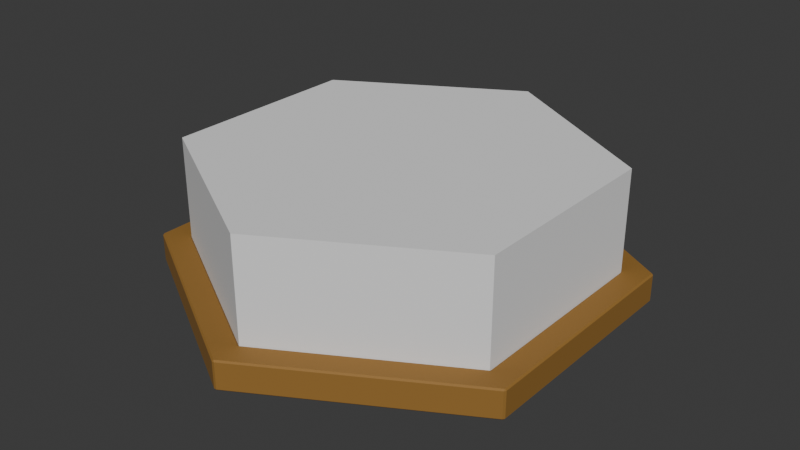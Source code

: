 # Source: tangram.blend  (saved by Blender 4.4.32; exported with 4.5.12 LTS)
import bpy
from mathutils import Matrix  # noqa: F401  (used for matrix-valued properties, if any)

bpy.ops.wm.read_factory_settings(use_empty=True)
scene = bpy.context.scene
scene.name = 'Scene'

# ---- collections
col_board = bpy.data.collections.new('Board'); scene.collection.children.link(col_board)
col_piecetw = bpy.data.collections.new('PieceTW'); scene.collection.children.link(col_piecetw)
col_pieceto = bpy.data.collections.new('PieceTO'); scene.collection.children.link(col_pieceto)
col_piecety = bpy.data.collections.new('PieceTY'); scene.collection.children.link(col_piecety)
col_piecehr = bpy.data.collections.new('PieceHR'); scene.collection.children.link(col_piecehr)
col_piecei1 = bpy.data.collections.new('PieceI1'); scene.collection.children.link(col_piecei1)
col_piecep1 = bpy.data.collections.new('PieceP1'); scene.collection.children.link(col_piecep1)

# ---- materials (node trees are filled in below, after node groups)
mat_color_board_wood = bpy.data.materials.new('Color-Board-Wood')
mat_color_w = bpy.data.materials.new('Color-W')
mat_color_o = bpy.data.materials.new('Color-O')
mat_color_y = bpy.data.materials.new('Color-Y')
mat_color_r = bpy.data.materials.new('Color-R')
mat_color_r_001 = bpy.data.materials.new('Color-R.001')

# ---- material node trees
mat_color_board_wood.use_nodes = True; mat_color_board_wood.node_tree.nodes.clear()
_N = mat_color_board_wood.node_tree.nodes; _L = mat_color_board_wood.node_tree.links
n0 = _N.new('ShaderNodeBsdfPrincipled'); n0.name = 'Principled BSDF'; n0.location = (10, 300)
n0.inputs[0].default_value = (0.2912, 0.1451, 0.02645, 1.0)
n0.inputs[2].default_value = 0.75
n1 = _N.new('ShaderNodeOutputMaterial'); n1.name = 'Material Output'; n1.location = (300, 300)
_L.new(n0.outputs[0], n1.inputs[0])
n1.is_active_output = True
mat_color_w.use_nodes = True; mat_color_w.node_tree.nodes.clear()
_N = mat_color_w.node_tree.nodes; _L = mat_color_w.node_tree.links
n0 = _N.new('ShaderNodeBsdfPrincipled'); n0.name = 'Principled BSDF'; n0.location = (10, 300)
n0.inputs[0].default_value = (0.855, 0.7231, 0.6038, 1.0)
n1 = _N.new('ShaderNodeOutputMaterial'); n1.name = 'Material Output'; n1.location = (300, 300)
_L.new(n0.outputs[0], n1.inputs[0])
n1.is_active_output = True
mat_color_o.use_nodes = True; mat_color_o.node_tree.nodes.clear()
_N = mat_color_o.node_tree.nodes; _L = mat_color_o.node_tree.links
n0 = _N.new('ShaderNodeBsdfPrincipled'); n0.name = 'Principled BSDF'; n0.location = (10, 300)
n0.inputs[0].default_value = (0.855, 0.1329, 0.0, 1.0)
n1 = _N.new('ShaderNodeOutputMaterial'); n1.name = 'Material Output'; n1.location = (300, 300)
_L.new(n0.outputs[0], n1.inputs[0])
n1.is_active_output = True
mat_color_y.use_nodes = True; mat_color_y.node_tree.nodes.clear()
_N = mat_color_y.node_tree.nodes; _L = mat_color_y.node_tree.links
n0 = _N.new('ShaderNodeBsdfPrincipled'); n0.name = 'Principled BSDF'; n0.location = (10, 300)
n0.inputs[0].default_value = (0.7231, 0.3515, 0.05781, 1.0)
n0.inputs[2].default_value = 0.75
n1 = _N.new('ShaderNodeOutputMaterial'); n1.name = 'Material Output'; n1.location = (300, 300)
_L.new(n0.outputs[0], n1.inputs[0])
n1.is_active_output = True
mat_color_r.use_nodes = True; mat_color_r.node_tree.nodes.clear()
_N = mat_color_r.node_tree.nodes; _L = mat_color_r.node_tree.links
n0 = _N.new('ShaderNodeBsdfPrincipled'); n0.name = 'Principled BSDF'; n0.location = (10, 300)
n0.inputs[0].default_value = (0.6038, 0.0, 0.0, 1.0)
n0.inputs[2].default_value = 0.75
n1 = _N.new('ShaderNodeOutputMaterial'); n1.name = 'Material Output'; n1.location = (300, 300)
_L.new(n0.outputs[0], n1.inputs[0])
n1.is_active_output = True
mat_color_r_001.use_nodes = True; mat_color_r_001.node_tree.nodes.clear()
_N = mat_color_r_001.node_tree.nodes; _L = mat_color_r_001.node_tree.links
n0 = _N.new('ShaderNodeBsdfPrincipled'); n0.name = 'Principled BSDF'; n0.location = (10, 300)
n0.inputs[0].default_value = (0.6038, 0.0, 0.0, 1.0)
n0.inputs[2].default_value = 0.75
n1 = _N.new('ShaderNodeOutputMaterial'); n1.name = 'Material Output'; n1.location = (300, 300)
_L.new(n0.outputs[0], n1.inputs[0])
n1.is_active_output = True

# ---- world
world_world = bpy.data.worlds.new('World'); scene.world = world_world
world_world.use_nodes = True; world_world.node_tree.nodes.clear()
_N = world_world.node_tree.nodes; _L = world_world.node_tree.links
n0 = _N.new('ShaderNodeOutputWorld'); n0.name = 'World Output'; n0.location = (300, 300)
n1 = _N.new('ShaderNodeBackground'); n1.name = 'Background'; n1.location = (10, 300)
n1.inputs[0].default_value = (0.05088, 0.05088, 0.05088, 1.0)
_L.new(n1.outputs[0], n0.inputs[0])
n0.is_active_output = True
world_world.color = (0.05088, 0.05088, 0.05088)
world_world.sun_shadow_jitter_overblur = 0.0

# ---- meshes
me_cylinder_003 = bpy.data.meshes.new('Cylinder.003')
me_cylinder_003.from_pydata([(0.0, 3.5, -1.0), (0.0, 3.5, 1.0), (3.031, 1.75, -1.0), (3.031, 1.75, 1.0), (3.031, -1.75, -1.0), (3.031, -1.75, 1.0), (0.0, -3.5, -1.0), (0.0, -3.5, 1.0), (-3.031, -1.75, -1.0), (-3.031, -1.75, 1.0), (-3.031, 1.75, -1.0), (-3.031, 1.75, 1.0)], [], [(0, 1, 3, 2), (2, 3, 5, 4), (4, 5, 7, 6), (6, 7, 9, 8), (3, 1, 11, 9, 7, 5), (8, 9, 11, 10), (10, 11, 1, 0), (0, 2, 4, 6, 8, 10)])
_uv = me_cylinder_003.uv_layers.new(name='UVMap')
_uv.uv.foreach_set('vector', [1.0, 0.5, 1.0, 1.0, 0.8333, 1.0, 0.8333, 0.5, 0.8333, 0.5, 0.8333, 1.0, 0.6667, 1.0, 0.6667, 0.5, 0.6667, 0.5, 0.6667, 1.0, 0.5, 1.0, 0.5, 0.5, 0.5, 0.5, 0.5, 1.0, 0.3333, 1.0, 0.3333, 0.5, 0.4578, 0.37, 0.25, 0.49, 0.04215, 0.37, 0.04215, 0.13, 0.25, 0.01, 0.4578, 0.13, 0.3333, 0.5, 0.3333, 1.0, 0.1667, 1.0, 0.1667, 0.5, 0.1667, 0.5, 0.1667, 1.0, -8.941e-08, 1.0, -8.941e-08, 0.5, 0.75, 0.49, 0.9578, 0.37, 0.9578, 0.13, 0.75, 0.01, 0.5422, 0.13, 0.5422, 0.37])
me_cylinder_003.update()
me_cylinder_004 = bpy.data.meshes.new('Cylinder.004')
me_cylinder_004.from_pydata([(0.0, 4.0, -0.25), (0.0, 4.0, 0.25), (3.464, 2.0, -0.25), (3.464, 2.0, 0.25), (3.464, -2.0, -0.25), (3.464, -2.0, 0.25), (0.0, -4.0, -0.25), (0.0, -4.0, 0.25), (-3.464, -2.0, -0.25), (-3.464, -2.0, 0.25), (-3.464, 2.0, -0.25), (-3.464, 2.0, 0.25)], [], [(0, 1, 3, 2), (2, 3, 5, 4), (4, 5, 7, 6), (6, 7, 9, 8), (3, 1, 11, 9, 7, 5), (8, 9, 11, 10), (10, 11, 1, 0), (0, 2, 4, 6, 8, 10)])
_uv = me_cylinder_004.uv_layers.new(name='UVMap')
_uv.uv.foreach_set('vector', [1.0, 0.5, 1.0, 1.0, 0.8333, 1.0, 0.8333, 0.5, 0.8333, 0.5, 0.8333, 1.0, 0.6667, 1.0, 0.6667, 0.5, 0.6667, 0.5, 0.6667, 1.0, 0.5, 1.0, 0.5, 0.5, 0.5, 0.5, 0.5, 1.0, 0.3333, 1.0, 0.3333, 0.5, 0.4578, 0.37, 0.25, 0.49, 0.04215, 0.37, 0.04215, 0.13, 0.25, 0.01, 0.4578, 0.13, 0.3333, 0.5, 0.3333, 1.0, 0.1667, 1.0, 0.1667, 0.5, 0.1667, 0.5, 0.1667, 1.0, -8.941e-08, 1.0, -8.941e-08, 0.5, 0.75, 0.49, 0.9578, 0.37, 0.9578, 0.13, 0.75, 0.01, 0.5422, 0.13, 0.5422, 0.37])
me_cylinder_004.materials.append(mat_color_board_wood)
me_cylinder_004.update()
me_cube_001 = bpy.data.meshes.new('Cube.001')
me_cube_001.from_pydata([(-0.5, -0.5, -0.5), (-0.5, -0.5, 0.5), (-0.5, 0.5, -0.5), (-0.5, 0.5, 0.5), (0.5, -1.0, -0.5), (0.5, -1.0, 0.5), (0.5, 1.0, -0.5), (0.5, 1.0, 0.5)], [], [(0, 1, 3, 2), (2, 3, 7, 6), (6, 7, 5, 4), (4, 5, 1, 0), (2, 6, 4, 0), (7, 3, 1, 5)])
_uv = me_cube_001.uv_layers.new(name='UVMap')
_uv.uv.foreach_set('vector', [0.375, 0.0, 0.625, 0.0, 0.625, 0.25, 0.375, 0.25, 0.375, 0.25, 0.625, 0.25, 0.625, 0.5, 0.375, 0.5, 0.375, 0.5, 0.625, 0.5, 0.625, 0.75, 0.375, 0.75, 0.375, 0.75, 0.625, 0.75, 0.625, 1.0, 0.375, 1.0, 0.125, 0.5, 0.375, 0.5, 0.375, 0.75, 0.125, 0.75, 0.625, 0.5, 0.875, 0.5, 0.875, 0.75, 0.625, 0.75])
me_cube_001.materials.append(mat_color_w)
me_cube_001.update()
me_cube_002 = bpy.data.meshes.new('Cube.002')
me_cube_002.from_pydata([(-0.5, -0.5, -0.5), (-0.5, -0.5, 0.5), (-0.5, 0.5, -0.5), (-0.5, 0.5, 0.5), (0.5, -1.0, -0.5), (0.5, -1.0, 0.5), (0.5, 1.0, -0.5), (0.5, 1.0, 0.5)], [], [(0, 1, 3, 2), (2, 3, 7, 6), (6, 7, 5, 4), (4, 5, 1, 0), (2, 6, 4, 0), (7, 3, 1, 5)])
_uv = me_cube_002.uv_layers.new(name='UVMap')
_uv.uv.foreach_set('vector', [0.375, 0.0, 0.625, 0.0, 0.625, 0.25, 0.375, 0.25, 0.375, 0.25, 0.625, 0.25, 0.625, 0.5, 0.375, 0.5, 0.375, 0.5, 0.625, 0.5, 0.625, 0.75, 0.375, 0.75, 0.375, 0.75, 0.625, 0.75, 0.625, 1.0, 0.375, 1.0, 0.125, 0.5, 0.375, 0.5, 0.375, 0.75, 0.125, 0.75, 0.625, 0.5, 0.875, 0.5, 0.875, 0.75, 0.625, 0.75])
me_cube_002.materials.append(mat_color_o)
me_cube_002.update()
me_cube_003 = bpy.data.meshes.new('Cube.003')
me_cube_003.from_pydata([(-0.5, -0.5, -0.5), (-0.5, -0.5, 0.5), (-0.5, 0.5, -0.5), (-0.5, 0.5, 0.5), (0.5, -1.0, -0.5), (0.5, -1.0, 0.5), (0.5, 1.0, -0.5), (0.5, 1.0, 0.5)], [], [(0, 1, 3, 2), (2, 3, 7, 6), (6, 7, 5, 4), (4, 5, 1, 0), (2, 6, 4, 0), (7, 3, 1, 5)])
_uv = me_cube_003.uv_layers.new(name='UVMap')
_uv.uv.foreach_set('vector', [0.375, 0.0, 0.625, 0.0, 0.625, 0.25, 0.375, 0.25, 0.375, 0.25, 0.625, 0.25, 0.625, 0.5, 0.375, 0.5, 0.375, 0.5, 0.625, 0.5, 0.625, 0.75, 0.375, 0.75, 0.375, 0.75, 0.625, 0.75, 0.625, 1.0, 0.375, 1.0, 0.125, 0.5, 0.375, 0.5, 0.375, 0.75, 0.125, 0.75, 0.625, 0.5, 0.875, 0.5, 0.875, 0.75, 0.625, 0.75])
me_cube_003.materials.append(mat_color_y)
me_cube_003.update()
me_cube_004 = bpy.data.meshes.new('Cube.004')
me_cube_004.from_pydata([(-0.5, -0.5, -0.5), (-0.5, -0.5, 0.5), (-0.5, 0.5, -0.5), (-0.5, 0.5, 0.5), (0.5, -1.0, -0.5), (0.5, -1.0, 0.5), (0.5, 1.0, -0.5), (0.5, 1.0, 0.5)], [], [(0, 1, 3, 2), (2, 3, 7, 6), (6, 7, 5, 4), (4, 5, 1, 0), (2, 6, 4, 0), (7, 3, 1, 5)])
_uv = me_cube_004.uv_layers.new(name='UVMap')
_uv.uv.foreach_set('vector', [0.375, 0.0, 0.625, 0.0, 0.625, 0.25, 0.375, 0.25, 0.375, 0.25, 0.625, 0.25, 0.625, 0.5, 0.375, 0.5, 0.375, 0.5, 0.625, 0.5, 0.625, 0.75, 0.375, 0.75, 0.375, 0.75, 0.625, 0.75, 0.625, 1.0, 0.375, 1.0, 0.125, 0.5, 0.375, 0.5, 0.375, 0.75, 0.125, 0.75, 0.625, 0.5, 0.875, 0.5, 0.875, 0.75, 0.625, 0.75])
me_cube_004.materials.append(mat_color_r)
me_cube_004.update()
me_cube_005 = bpy.data.meshes.new('Cube.005')
me_cube_005.from_pydata([(-0.5, -0.5, -0.5), (-0.5, -0.5, 0.5), (-0.5, 0.5, -0.5), (-0.5, 0.5, 0.5), (0.5, -1.0, -0.5), (0.5, -1.0, 0.5), (0.5, 1.0, -0.5), (0.5, 1.0, 0.5)], [], [(0, 1, 3, 2), (2, 3, 7, 6), (6, 7, 5, 4), (4, 5, 1, 0), (2, 6, 4, 0), (7, 3, 1, 5)])
_uv = me_cube_005.uv_layers.new(name='UVMap')
_uv.uv.foreach_set('vector', [0.375, 0.0, 0.625, 0.0, 0.625, 0.25, 0.375, 0.25, 0.375, 0.25, 0.625, 0.25, 0.625, 0.5, 0.375, 0.5, 0.375, 0.5, 0.625, 0.5, 0.625, 0.75, 0.375, 0.75, 0.375, 0.75, 0.625, 0.75, 0.625, 1.0, 0.375, 1.0, 0.125, 0.5, 0.375, 0.5, 0.375, 0.75, 0.125, 0.75, 0.625, 0.5, 0.875, 0.5, 0.875, 0.75, 0.625, 0.75])
me_cube_005.materials.append(mat_color_r_001)
me_cube_005.update()
me_cube_006 = bpy.data.meshes.new('Cube.006')
me_cube_006.from_pydata([(-0.5, -0.5, -0.5), (-0.5, -0.5, 0.5), (-0.5, 0.5, -0.5), (-0.5, 0.5, 0.5), (0.5, -1.0, -0.5), (0.5, -1.0, 0.5), (0.5, 1.0, -0.5), (0.5, 1.0, 0.5)], [], [(0, 1, 3, 2), (2, 3, 7, 6), (6, 7, 5, 4), (4, 5, 1, 0), (2, 6, 4, 0), (7, 3, 1, 5)])
_uv = me_cube_006.uv_layers.new(name='UVMap')
_uv.uv.foreach_set('vector', [0.375, 0.0, 0.625, 0.0, 0.625, 0.25, 0.375, 0.25, 0.375, 0.25, 0.625, 0.25, 0.625, 0.5, 0.375, 0.5, 0.375, 0.5, 0.625, 0.5, 0.625, 0.75, 0.375, 0.75, 0.375, 0.75, 0.625, 0.75, 0.625, 1.0, 0.375, 1.0, 0.125, 0.5, 0.375, 0.5, 0.375, 0.75, 0.125, 0.75, 0.625, 0.5, 0.875, 0.5, 0.875, 0.75, 0.625, 0.75])
me_cube_006.materials.append(mat_color_r)
me_cube_006.update()
me_cube_007 = bpy.data.meshes.new('Cube.007')
me_cube_007.from_pydata([(-0.5, -0.5, -0.5), (-0.5, -0.5, 0.5), (-0.5, 0.5, -0.5), (-0.5, 0.5, 0.5), (0.5, -1.0, -0.5), (0.5, -1.0, 0.5), (0.5, 1.0, -0.5), (0.5, 1.0, 0.5)], [], [(0, 1, 3, 2), (2, 3, 7, 6), (6, 7, 5, 4), (4, 5, 1, 0), (2, 6, 4, 0), (7, 3, 1, 5)])
_uv = me_cube_007.uv_layers.new(name='UVMap')
_uv.uv.foreach_set('vector', [0.375, 0.0, 0.625, 0.0, 0.625, 0.25, 0.375, 0.25, 0.375, 0.25, 0.625, 0.25, 0.625, 0.5, 0.375, 0.5, 0.375, 0.5, 0.625, 0.5, 0.625, 0.75, 0.375, 0.75, 0.375, 0.75, 0.625, 0.75, 0.625, 1.0, 0.375, 1.0, 0.125, 0.5, 0.375, 0.5, 0.375, 0.75, 0.125, 0.75, 0.625, 0.5, 0.875, 0.5, 0.875, 0.75, 0.625, 0.75])
me_cube_007.materials.append(mat_color_r_001)
me_cube_007.update()
me_cube_008 = bpy.data.meshes.new('Cube.008')
me_cube_008.from_pydata([(-0.5, -0.5, -0.5), (-0.5, -0.5, 0.5), (-0.5, 0.5, -0.5), (-0.5, 0.5, 0.5), (0.5, -1.0, -0.5), (0.5, -1.0, 0.5), (0.5, 1.0, -0.5), (0.5, 1.0, 0.5)], [], [(0, 1, 3, 2), (2, 3, 7, 6), (6, 7, 5, 4), (4, 5, 1, 0), (2, 6, 4, 0), (7, 3, 1, 5)])
_uv = me_cube_008.uv_layers.new(name='UVMap')
_uv.uv.foreach_set('vector', [0.375, 0.0, 0.625, 0.0, 0.625, 0.25, 0.375, 0.25, 0.375, 0.25, 0.625, 0.25, 0.625, 0.5, 0.375, 0.5, 0.375, 0.5, 0.625, 0.5, 0.625, 0.75, 0.375, 0.75, 0.375, 0.75, 0.625, 0.75, 0.625, 1.0, 0.375, 1.0, 0.125, 0.5, 0.375, 0.5, 0.375, 0.75, 0.125, 0.75, 0.625, 0.5, 0.875, 0.5, 0.875, 0.75, 0.625, 0.75])
me_cube_008.materials.append(mat_color_r)
me_cube_008.update()
me_cube_009 = bpy.data.meshes.new('Cube.009')
me_cube_009.from_pydata([(-0.5, -0.5, -0.5), (-0.5, -0.5, 0.5), (-0.5, 0.5, -0.5), (-0.5, 0.5, 0.5), (0.5, -1.0, -0.5), (0.5, -1.0, 0.5), (0.5, 1.0, -0.5), (0.5, 1.0, 0.5)], [], [(0, 1, 3, 2), (2, 3, 7, 6), (6, 7, 5, 4), (4, 5, 1, 0), (2, 6, 4, 0), (7, 3, 1, 5)])
_uv = me_cube_009.uv_layers.new(name='UVMap')
_uv.uv.foreach_set('vector', [0.375, 0.0, 0.625, 0.0, 0.625, 0.25, 0.375, 0.25, 0.375, 0.25, 0.625, 0.25, 0.625, 0.5, 0.375, 0.5, 0.375, 0.5, 0.625, 0.5, 0.625, 0.75, 0.375, 0.75, 0.375, 0.75, 0.625, 0.75, 0.625, 1.0, 0.375, 1.0, 0.125, 0.5, 0.375, 0.5, 0.375, 0.75, 0.125, 0.75, 0.625, 0.5, 0.875, 0.5, 0.875, 0.75, 0.625, 0.75])
me_cube_009.materials.append(mat_color_r_001)
me_cube_009.update()

# ---- objects
ob_basecylinder_minus_noimp = bpy.data.objects.new('BaseCylinder-minus-noimp', me_cylinder_003)
ob_basecylinder = bpy.data.objects.new('BaseCylinder', me_cylinder_004)
ob_cubetw = bpy.data.objects.new('CubeTW', me_cube_001)
ob_cubeto = bpy.data.objects.new('CubeTO', me_cube_002)
ob_cubety = bpy.data.objects.new('CubeTY', me_cube_003)
ob_cubehr1 = bpy.data.objects.new('CubeHR1', me_cube_004)
ob_cubehr2_noimp = bpy.data.objects.new('CubeHR2-noimp', me_cube_005)
ob_cubei11 = bpy.data.objects.new('CubeI11', me_cube_006)
ob_cubei12_noimp = bpy.data.objects.new('CubeI12-noimp', me_cube_007)
ob_cubep11 = bpy.data.objects.new('CubeP11', me_cube_008)
ob_cubep12_noimp = bpy.data.objects.new('CubeP12-noimp', me_cube_009)

# ---- transforms, parenting, visibility, modifiers, constraints
ob_basecylinder_minus_noimp.location = (0.0, 0.0, 1.0)
ob_basecylinder.location = (0.0, 0.0, 0.0)
_m = ob_basecylinder.modifiers.new('Boolean', 'BOOLEAN')
_m.object = ob_basecylinder_minus_noimp
_m = ob_basecylinder.modifiers.new('Bevel', 'BEVEL')
_m.width = 0.025
_m.width_pct = 0.025
ob_cubetw.location = (0.5, 0.5, 0.125)
ob_cubetw.scale = (1.0, 1.0, 0.25)
_m = ob_cubetw.modifiers.new('Bevel', 'BEVEL')
_m.width = 0.025
_m.width_pct = 0.025
ob_cubeto.location = (0.5, 0.5, 0.125)
ob_cubeto.scale = (1.0, 1.0, 0.25)
_m = ob_cubeto.modifiers.new('Bevel', 'BEVEL')
_m.width = 0.025
_m.width_pct = 0.025
ob_cubety.location = (0.5, 0.5, 0.125)
ob_cubety.scale = (1.0, 1.0, 0.25)
_m = ob_cubety.modifiers.new('Bevel', 'BEVEL')
_m.width = 0.025
_m.width_pct = 0.025
ob_cubehr1.location = (0.5, 0.5, 0.125)
ob_cubehr1.scale = (1.0, 1.0, 0.25)
_m = ob_cubehr1.modifiers.new('Boolean', 'BOOLEAN')
_m.object = ob_cubehr2_noimp
_m.operation = 'UNION'
_m = ob_cubehr1.modifiers.new('Bevel', 'BEVEL')
_m.width = 0.025
_m.width_pct = 0.025
ob_cubehr2_noimp.location = (1.5, 0.5, 0.125)
ob_cubehr2_noimp.rotation_euler = (0.0, -0.0, 3.142)
ob_cubehr2_noimp.scale = (1.0, 1.0, 0.25)
ob_cubei11.location = (0.5, 0.5, 0.125)
ob_cubei11.scale = (1.0, 1.0, 0.25)
_m = ob_cubei11.modifiers.new('Boolean', 'BOOLEAN')
_m.object = ob_cubei12_noimp
_m.operation = 'UNION'
_m = ob_cubei11.modifiers.new('Bevel', 'BEVEL')
_m.width = 0.025
_m.width_pct = 0.025
ob_cubei12_noimp.location = (0.5, 2.0, 0.125)
ob_cubei12_noimp.rotation_euler = (0.0, -0.0, 3.142)
ob_cubei12_noimp.scale = (1.0, 1.0, 0.25)
ob_cubep11.location = (0.5, 1.0, 0.125)
ob_cubep11.rotation_euler = (0.0, 0.0, 3.142)
ob_cubep11.scale = (1.0, 1.0, 0.25)
_m = ob_cubep11.modifiers.new('Boolean', 'BOOLEAN')
_m.object = ob_cubep12_noimp
_m.operation = 'UNION'
_m = ob_cubep11.modifiers.new('Bevel', 'BEVEL')
_m.width = 0.025
_m.width_pct = 0.025
ob_cubep12_noimp.location = (-0.5005, 2.493, 0.125)
ob_cubep12_noimp.scale = (1.0, 1.0, 0.25)

# ---- collection membership
col_board.objects.link(ob_basecylinder_minus_noimp)
col_board.objects.link(ob_basecylinder)
col_piecetw.objects.link(ob_cubetw)
col_pieceto.objects.link(ob_cubeto)
col_piecety.objects.link(ob_cubety)
col_piecehr.objects.link(ob_cubehr1)
col_piecehr.objects.link(ob_cubehr2_noimp)
col_piecei1.objects.link(ob_cubei11)
col_piecei1.objects.link(ob_cubei12_noimp)
col_piecep1.objects.link(ob_cubep11)
col_piecep1.objects.link(ob_cubep12_noimp)
def _layer_coll(name, lc=None):
    lc = lc or bpy.context.view_layer.layer_collection
    for c in lc.children:
        if c.name == name: return c
        r = _layer_coll(name, c)
        if r: return r
_layer_coll('PieceTW').exclude = True
_layer_coll('PieceTO').exclude = True
_layer_coll('PieceTY').exclude = True
_layer_coll('PieceHR').exclude = True
_layer_coll('PieceI1').exclude = True

# ---- scene / render settings (as saved in the file)
scene.frame_start = 1; scene.frame_end = 250; scene.frame_set(1)
scene.render.engine = 'BLENDER_EEVEE_NEXT'
bpy.context.view_layer.update()

# ---- added for rendering (the .blend has no active camera and no usable light): camera, sun
cam_auto = bpy.data.cameras.new('AutoCamera')
cam_auto.lens = 50.0
cam_auto.sensor_width = 36.0
cam_auto.clip_end = 1000.0
ob_auto_camera = bpy.data.objects.new('AutoCamera', cam_auto)
scene.collection.objects.link(ob_auto_camera)
ob_auto_camera.location = (10.0441, -12.053, 8.78532)
ob_auto_camera.rotation_euler = (1.09748, -7.21219e-08, 0.694738)
scene.camera = ob_auto_camera
light_auto_sun = bpy.data.lights.new('AutoSun', 'SUN')
light_auto_sun.energy = 3.0
light_auto_sun.angle = 0.0523599
ob_auto_sun = bpy.data.objects.new('AutoSun', light_auto_sun)
scene.collection.objects.link(ob_auto_sun)
ob_auto_sun.rotation_euler = (0.872665, 0.174533, 0.523599)
bpy.context.view_layer.update()
